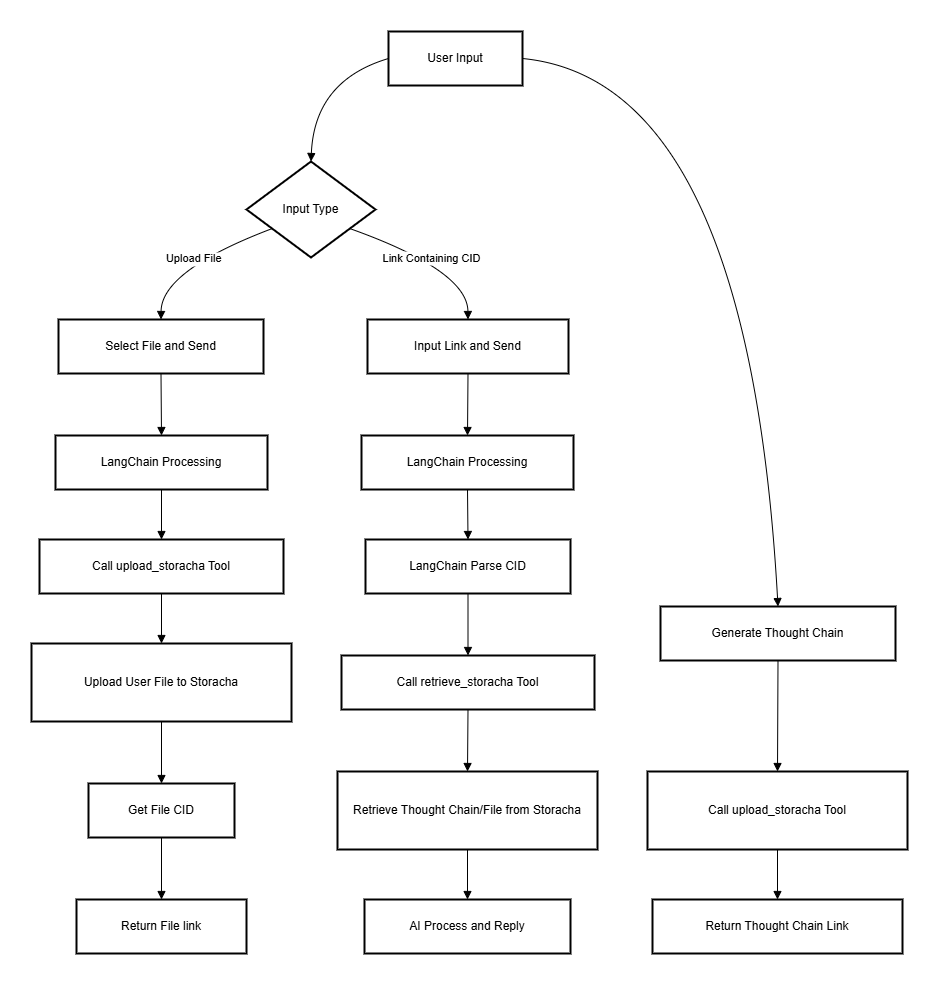

The diagram above was exported from draw.io. Its source (the exported page's mxGraphModel, read from the mxfile embedded in the PNG):
<mxGraphModel dx="1838" dy="990" grid="1" gridSize="10" guides="1" tooltips="1" connect="1" arrows="1" fold="1" page="1" pageScale="1" pageWidth="827" pageHeight="1169" math="0" shadow="0">
  <root>
    <mxCell id="0" />
    <mxCell id="1" parent="0" />
    <mxCell id="2" value="User Input" style="whiteSpace=wrap;strokeWidth=2;" parent="1" vertex="1">
      <mxGeometry x="771" y="100" width="134" height="54" as="geometry" />
    </mxCell>
    <mxCell id="3" value="Input Type" style="rhombus;strokeWidth=2;whiteSpace=wrap;" parent="1" vertex="1">
      <mxGeometry x="629" y="230" width="129" height="96" as="geometry" />
    </mxCell>
    <mxCell id="4" value="Generate Thought Chain" style="whiteSpace=wrap;strokeWidth=2;" parent="1" vertex="1">
      <mxGeometry x="1043" y="675" width="235" height="54" as="geometry" />
    </mxCell>
    <mxCell id="5" value="Select File and Send" style="whiteSpace=wrap;strokeWidth=2;" parent="1" vertex="1">
      <mxGeometry x="441" y="388" width="205" height="54" as="geometry" />
    </mxCell>
    <mxCell id="6" value="Input Link and Send" style="whiteSpace=wrap;strokeWidth=2;" parent="1" vertex="1">
      <mxGeometry x="750" y="388" width="201" height="54" as="geometry" />
    </mxCell>
    <mxCell id="7" value="LangChain Processing" style="whiteSpace=wrap;strokeWidth=2;" parent="1" vertex="1">
      <mxGeometry x="438" y="504" width="212" height="54" as="geometry" />
    </mxCell>
    <mxCell id="8" value="Call upload_storacha Tool" style="whiteSpace=wrap;strokeWidth=2;" parent="1" vertex="1">
      <mxGeometry x="422" y="608" width="244" height="54" as="geometry" />
    </mxCell>
    <mxCell id="9" value="Upload User File to Storacha" style="whiteSpace=wrap;strokeWidth=2;" parent="1" vertex="1">
      <mxGeometry x="414" y="712" width="260" height="78" as="geometry" />
    </mxCell>
    <mxCell id="10" value="Get File CID" style="whiteSpace=wrap;strokeWidth=2;" parent="1" vertex="1">
      <mxGeometry x="471" y="852" width="146" height="54" as="geometry" />
    </mxCell>
    <mxCell id="11" value="Return File link" style="whiteSpace=wrap;strokeWidth=2;" parent="1" vertex="1">
      <mxGeometry x="459" y="968" width="170" height="54" as="geometry" />
    </mxCell>
    <mxCell id="12" value="LangChain Processing" style="whiteSpace=wrap;strokeWidth=2;" parent="1" vertex="1">
      <mxGeometry x="744" y="504" width="212" height="54" as="geometry" />
    </mxCell>
    <mxCell id="13" value="LangChain Parse CID" style="whiteSpace=wrap;strokeWidth=2;" parent="1" vertex="1">
      <mxGeometry x="748" y="608" width="205" height="54" as="geometry" />
    </mxCell>
    <mxCell id="14" value="Call retrieve_storacha Tool" style="whiteSpace=wrap;strokeWidth=2;" parent="1" vertex="1">
      <mxGeometry x="724" y="724" width="253" height="54" as="geometry" />
    </mxCell>
    <mxCell id="15" value="Retrieve Thought Chain/File from Storacha" style="whiteSpace=wrap;strokeWidth=2;" parent="1" vertex="1">
      <mxGeometry x="720" y="840" width="260" height="78" as="geometry" />
    </mxCell>
    <mxCell id="16" value="AI Process and Reply" style="whiteSpace=wrap;strokeWidth=2;" parent="1" vertex="1">
      <mxGeometry x="747" y="968" width="206" height="54" as="geometry" />
    </mxCell>
    <mxCell id="17" value="Call upload_storacha Tool" style="whiteSpace=wrap;strokeWidth=2;" parent="1" vertex="1">
      <mxGeometry x="1030" y="840" width="260" height="78" as="geometry" />
    </mxCell>
    <mxCell id="18" value="Return Thought Chain Link" style="whiteSpace=wrap;strokeWidth=2;" parent="1" vertex="1">
      <mxGeometry x="1035" y="968" width="250" height="54" as="geometry" />
    </mxCell>
    <mxCell id="19" value="" style="curved=1;startArrow=none;endArrow=block;exitX=0;exitY=0.5;entryX=0.5;entryY=0;exitDx=0;exitDy=0;" parent="1" source="2" target="3" edge="1">
      <mxGeometry relative="1" as="geometry">
        <Array as="points">
          <mxPoint x="697" y="149" />
        </Array>
      </mxGeometry>
    </mxCell>
    <mxCell id="20" value="" style="curved=1;startArrow=none;endArrow=block;exitX=1;exitY=0.5;entryX=0.5;entryY=0.01;exitDx=0;exitDy=0;" parent="1" source="2" target="4" edge="1">
      <mxGeometry relative="1" as="geometry">
        <Array as="points">
          <mxPoint x="1131" y="149" />
        </Array>
      </mxGeometry>
    </mxCell>
    <mxCell id="21" value="Upload File" style="curved=1;startArrow=none;endArrow=block;exitX=0;exitY=0.83;entryX=0.5;entryY=-0.01;" parent="1" source="3" target="5" edge="1">
      <mxGeometry relative="1" as="geometry">
        <Array as="points">
          <mxPoint x="544" y="339" />
        </Array>
      </mxGeometry>
    </mxCell>
    <mxCell id="22" value="Link Containing CID" style="curved=1;startArrow=none;endArrow=block;exitX=1;exitY=0.83;entryX=0.5;entryY=-0.01;" parent="1" source="3" target="6" edge="1">
      <mxGeometry relative="1" as="geometry">
        <Array as="points">
          <mxPoint x="850" y="339" />
        </Array>
      </mxGeometry>
    </mxCell>
    <mxCell id="23" value="" style="curved=1;startArrow=none;endArrow=block;exitX=0.5;exitY=0.99;entryX=0.5;entryY=-0.01;" parent="1" source="5" target="7" edge="1">
      <mxGeometry relative="1" as="geometry">
        <Array as="points" />
      </mxGeometry>
    </mxCell>
    <mxCell id="24" value="" style="curved=1;startArrow=none;endArrow=block;exitX=0.5;exitY=0.99;entryX=0.5;entryY=-0.01;" parent="1" source="7" target="8" edge="1">
      <mxGeometry relative="1" as="geometry">
        <Array as="points" />
      </mxGeometry>
    </mxCell>
    <mxCell id="25" value="" style="curved=1;startArrow=none;endArrow=block;exitX=0.5;exitY=0.99;entryX=0.5;entryY=0;" parent="1" source="8" target="9" edge="1">
      <mxGeometry relative="1" as="geometry">
        <Array as="points" />
      </mxGeometry>
    </mxCell>
    <mxCell id="26" value="" style="curved=1;startArrow=none;endArrow=block;exitX=0.5;exitY=1;entryX=0.5;entryY=-0.01;" parent="1" source="9" target="10" edge="1">
      <mxGeometry relative="1" as="geometry">
        <Array as="points" />
      </mxGeometry>
    </mxCell>
    <mxCell id="27" value="" style="curved=1;startArrow=none;endArrow=block;exitX=0.5;exitY=0.99;entryX=0.5;entryY=-0.01;" parent="1" source="10" target="11" edge="1">
      <mxGeometry relative="1" as="geometry">
        <Array as="points" />
      </mxGeometry>
    </mxCell>
    <mxCell id="28" value="" style="curved=1;startArrow=none;endArrow=block;exitX=0.5;exitY=0.99;entryX=0.5;entryY=-0.01;" parent="1" source="6" target="12" edge="1">
      <mxGeometry relative="1" as="geometry">
        <Array as="points" />
      </mxGeometry>
    </mxCell>
    <mxCell id="29" value="" style="curved=1;startArrow=none;endArrow=block;exitX=0.5;exitY=0.99;entryX=0.5;entryY=-0.01;" parent="1" source="12" target="13" edge="1">
      <mxGeometry relative="1" as="geometry">
        <Array as="points" />
      </mxGeometry>
    </mxCell>
    <mxCell id="30" value="" style="curved=1;startArrow=none;endArrow=block;exitX=0.5;exitY=0.99;entryX=0.5;entryY=-0.01;" parent="1" source="13" target="14" edge="1">
      <mxGeometry relative="1" as="geometry">
        <Array as="points" />
      </mxGeometry>
    </mxCell>
    <mxCell id="31" value="" style="curved=1;startArrow=none;endArrow=block;exitX=0.5;exitY=0.99;entryX=0.5;entryY=0;" parent="1" source="14" target="15" edge="1">
      <mxGeometry relative="1" as="geometry">
        <Array as="points" />
      </mxGeometry>
    </mxCell>
    <mxCell id="32" value="" style="curved=1;startArrow=none;endArrow=block;exitX=0.5;exitY=1;entryX=0.5;entryY=-0.01;" parent="1" source="15" target="16" edge="1">
      <mxGeometry relative="1" as="geometry">
        <Array as="points" />
      </mxGeometry>
    </mxCell>
    <mxCell id="33" value="" style="curved=1;startArrow=none;endArrow=block;exitX=0.5;exitY=1.01;entryX=0.5;entryY=0;" parent="1" source="4" target="17" edge="1">
      <mxGeometry relative="1" as="geometry">
        <Array as="points" />
      </mxGeometry>
    </mxCell>
    <mxCell id="34" value="" style="curved=1;startArrow=none;endArrow=block;exitX=0.5;exitY=1;entryX=0.5;entryY=-0.01;" parent="1" source="17" target="18" edge="1">
      <mxGeometry relative="1" as="geometry">
        <Array as="points" />
      </mxGeometry>
    </mxCell>
  </root>
</mxGraphModel>